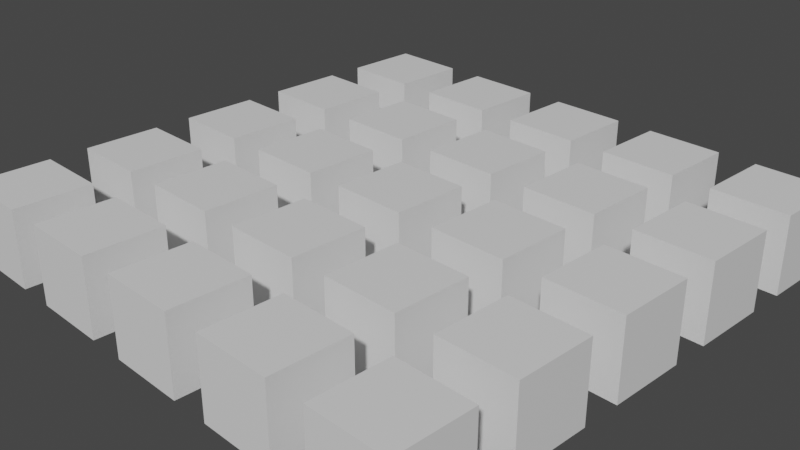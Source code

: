 # Source: hover-instances.blend  (saved by Blender 2.83.19; exported with 4.5.12 LTS)
import bpy
from mathutils import Matrix  # noqa: F401  (used for matrix-valued properties, if any)

bpy.ops.wm.read_factory_settings(use_empty=True)
scene = bpy.context.scene
scene.name = 'Scene'

# ---- collections
col_collection = bpy.data.collections.new('Collection'); scene.collection.children.link(col_collection)

# ---- materials (node trees are filled in below, after node groups)
mat_material_001 = bpy.data.materials.new('Material.001')
mat_material_001.use_transparent_shadow = False

# ---- material node trees
mat_material_001.use_nodes = True; mat_material_001.node_tree.nodes.clear()
_N = mat_material_001.node_tree.nodes; _L = mat_material_001.node_tree.links
n0 = _N.new('ShaderNodeBsdfPrincipled'); n0.name = 'Principled BSDF'; n0.location = (10, 300)
n0.distribution = 'GGX'
n0.subsurface_method = 'BURLEY'
n0.inputs[3].default_value = 1.45
n0.inputs[27].default_value = (0.0, 0.0, 0.0, 1.0)
n0.inputs[28].default_value = 1.0
n1 = _N.new('ShaderNodeOutputMaterial'); n1.name = 'Material Output'; n1.location = (300, 300)
_L.new(n0.outputs[0], n1.inputs[0])
n1.is_active_output = True

# ---- world
world_world = bpy.data.worlds.new('World'); scene.world = world_world
world_world.use_nodes = True; world_world.node_tree.nodes.clear()
_N = world_world.node_tree.nodes; _L = world_world.node_tree.links
n0 = _N.new('ShaderNodeOutputWorld'); n0.name = 'World Output'; n0.location = (300, 300)
n1 = _N.new('ShaderNodeBackground'); n1.name = 'Background'; n1.location = (10, 300)
n1.inputs[0].default_value = (0.05088, 0.05088, 0.05088, 1.0)
_L.new(n1.outputs[0], n0.inputs[0])
n0.is_active_output = True
world_world.color = (0.05088, 0.05088, 0.05088)
world_world.use_sun_shadow = False
world_world.sun_shadow_jitter_overblur = 0.0

# ---- cameras
cam_camera = bpy.data.cameras.new('Camera')
cam_camera.clip_end = 100.0
cam_camera.ortho_scale = 7.314

# ---- meshes
me_cube = bpy.data.meshes.new('Cube')
me_cube.from_pydata([(-1.0, -1.0, -1.0), (-1.0, -1.0, 1.0), (-1.0, 1.0, -1.0), (-1.0, 1.0, 1.0), (1.0, -1.0, -1.0), (1.0, -1.0, 1.0), (1.0, 1.0, -1.0), (1.0, 1.0, 1.0)], [], [(0, 1, 3, 2), (2, 3, 7, 6), (6, 7, 5, 4), (4, 5, 1, 0), (2, 6, 4, 0), (7, 3, 1, 5)])
_uv = me_cube.uv_layers.new(name='UVMap')
_uv.uv.foreach_set('vector', [0.375, 0.0, 0.625, 0.0, 0.625, 0.25, 0.375, 0.25, 0.375, 0.25, 0.625, 0.25, 0.625, 0.5, 0.375, 0.5, 0.375, 0.5, 0.625, 0.5, 0.625, 0.75, 0.375, 0.75, 0.375, 0.75, 0.625, 0.75, 0.625, 1.0, 0.375, 1.0, 0.125, 0.5, 0.375, 0.5, 0.375, 0.75, 0.125, 0.75, 0.625, 0.5, 0.875, 0.5, 0.875, 0.75, 0.625, 0.75])
me_cube.materials.append(mat_material_001)
me_cube.use_remesh_fix_poles = True
me_cube.use_remesh_preserve_attributes = False
me_cube.use_mirror_vertex_groups = False
me_cube.update()

# ---- objects
ob_camera = bpy.data.objects.new('Camera', cam_camera)
ob_cube = bpy.data.objects.new('Cube', me_cube)
ob_cube_001 = bpy.data.objects.new('Cube.001', me_cube)
ob_cube_002 = bpy.data.objects.new('Cube.002', me_cube)
ob_cube_003 = bpy.data.objects.new('Cube.003', me_cube)
ob_cube_004 = bpy.data.objects.new('Cube.004', me_cube)
ob_cube_005 = bpy.data.objects.new('Cube.005', me_cube)
ob_cube_006 = bpy.data.objects.new('Cube.006', me_cube)
ob_cube_007 = bpy.data.objects.new('Cube.007', me_cube)
ob_cube_008 = bpy.data.objects.new('Cube.008', me_cube)
ob_cube_009 = bpy.data.objects.new('Cube.009', me_cube)
ob_cube_010 = bpy.data.objects.new('Cube.010', me_cube)
ob_cube_011 = bpy.data.objects.new('Cube.011', me_cube)
ob_cube_012 = bpy.data.objects.new('Cube.012', me_cube)
ob_cube_013 = bpy.data.objects.new('Cube.013', me_cube)
ob_cube_014 = bpy.data.objects.new('Cube.014', me_cube)
ob_cube_015 = bpy.data.objects.new('Cube.015', me_cube)
ob_cube_016 = bpy.data.objects.new('Cube.016', me_cube)
ob_cube_017 = bpy.data.objects.new('Cube.017', me_cube)
ob_cube_018 = bpy.data.objects.new('Cube.018', me_cube)
ob_cube_019 = bpy.data.objects.new('Cube.019', me_cube)
ob_cube_020 = bpy.data.objects.new('Cube.020', me_cube)
ob_cube_021 = bpy.data.objects.new('Cube.021', me_cube)
ob_cube_022 = bpy.data.objects.new('Cube.022', me_cube)
ob_cube_023 = bpy.data.objects.new('Cube.023', me_cube)
ob_cube_024 = bpy.data.objects.new('Cube.024', me_cube)

# ---- transforms, parenting, visibility, modifiers, constraints
ob_camera.location = (16.69, -16.12, 11.52)
ob_camera.rotation_euler = (1.11, 1.637e-07, 0.8029)
ob_camera.lock_rotations_4d = False
ob_camera.empty_display_type = 'ARROWS'
ob_camera.color = (0.0, 0.0, 0.0, 0.0)
ob_camera.display_type = 'WIRE'
ob_camera.lineart.crease_threshold = 0.0
ob_cube.location = (-6.0, -6.0, 0.0)
ob_cube.lineart.crease_threshold = 0.0
ob_cube_001.location = (-3.0, -6.0, 0.0)
ob_cube_001.lineart.crease_threshold = 0.0
ob_cube_002.location = (0.0, -6.0, 0.0)
ob_cube_002.lineart.crease_threshold = 0.0
ob_cube_003.location = (3.0, -6.0, 0.0)
ob_cube_003.lineart.crease_threshold = 0.0
ob_cube_004.location = (6.0, -6.0, 0.0)
ob_cube_004.lineart.crease_threshold = 0.0
ob_cube_005.location = (-6.0, -3.0, 0.0)
ob_cube_005.lineart.crease_threshold = 0.0
ob_cube_006.location = (-3.0, -3.0, 0.0)
ob_cube_006.lineart.crease_threshold = 0.0
ob_cube_007.location = (0.0, -3.0, 0.0)
ob_cube_007.lineart.crease_threshold = 0.0
ob_cube_008.location = (3.0, -3.0, 0.0)
ob_cube_008.lineart.crease_threshold = 0.0
ob_cube_009.location = (6.0, -3.0, 0.0)
ob_cube_009.lineart.crease_threshold = 0.0
ob_cube_010.location = (-6.0, 0.0, 0.0)
ob_cube_010.lineart.crease_threshold = 0.0
ob_cube_011.location = (-3.0, 0.0, 0.0)
ob_cube_011.lineart.crease_threshold = 0.0
ob_cube_012.location = (0.0, 0.0, 0.0)
ob_cube_012.lineart.crease_threshold = 0.0
ob_cube_013.location = (3.0, 0.0, 0.0)
ob_cube_013.lineart.crease_threshold = 0.0
ob_cube_014.location = (6.0, 0.0, 0.0)
ob_cube_014.lineart.crease_threshold = 0.0
ob_cube_015.location = (-6.0, 3.0, 0.0)
ob_cube_015.lineart.crease_threshold = 0.0
ob_cube_016.location = (-3.0, 3.0, 0.0)
ob_cube_016.lineart.crease_threshold = 0.0
ob_cube_017.location = (0.0, 3.0, 0.0)
ob_cube_017.lineart.crease_threshold = 0.0
ob_cube_018.location = (3.0, 3.0, 0.0)
ob_cube_018.lineart.crease_threshold = 0.0
ob_cube_019.location = (6.0, 3.0, 0.0)
ob_cube_019.lineart.crease_threshold = 0.0
ob_cube_020.location = (-6.0, 6.0, 0.0)
ob_cube_020.lineart.crease_threshold = 0.0
ob_cube_021.location = (-3.0, 6.0, 0.0)
ob_cube_021.lineart.crease_threshold = 0.0
ob_cube_022.location = (0.0, 6.0, 0.0)
ob_cube_022.lineart.crease_threshold = 0.0
ob_cube_023.location = (3.0, 6.0, 0.0)
ob_cube_023.lineart.crease_threshold = 0.0
ob_cube_024.location = (6.0, 6.0, 0.0)
ob_cube_024.lineart.crease_threshold = 0.0

# ---- collection membership
col_collection.objects.link(ob_camera)
col_collection.objects.link(ob_cube)
col_collection.objects.link(ob_cube_001)
col_collection.objects.link(ob_cube_002)
col_collection.objects.link(ob_cube_003)
col_collection.objects.link(ob_cube_004)
col_collection.objects.link(ob_cube_005)
col_collection.objects.link(ob_cube_006)
col_collection.objects.link(ob_cube_007)
col_collection.objects.link(ob_cube_008)
col_collection.objects.link(ob_cube_009)
col_collection.objects.link(ob_cube_010)
col_collection.objects.link(ob_cube_011)
col_collection.objects.link(ob_cube_012)
col_collection.objects.link(ob_cube_013)
col_collection.objects.link(ob_cube_014)
col_collection.objects.link(ob_cube_015)
col_collection.objects.link(ob_cube_016)
col_collection.objects.link(ob_cube_017)
col_collection.objects.link(ob_cube_018)
col_collection.objects.link(ob_cube_019)
col_collection.objects.link(ob_cube_020)
col_collection.objects.link(ob_cube_021)
col_collection.objects.link(ob_cube_022)
col_collection.objects.link(ob_cube_023)
col_collection.objects.link(ob_cube_024)

# ---- scene / render settings (as saved in the file)
scene.camera = ob_camera
scene.frame_start = 1; scene.frame_end = 250; scene.frame_set(1)
scene.render.engine = 'BLENDER_EEVEE_NEXT'
scene.cycles.use_denoising = False
scene.cycles.samples = 128
scene.cycles.sampling_pattern = 'TABULATED_SOBOL'
scene.cycles.use_adaptive_sampling = False
scene.cycles.use_light_tree = False
scene.view_settings.view_transform = 'Filmic'
bpy.context.view_layer.update()

# ---- added for rendering (the .blend has no usable light): sun
light_auto_sun = bpy.data.lights.new('AutoSun', 'SUN')
light_auto_sun.energy = 3.0
light_auto_sun.angle = 0.0523599
ob_auto_sun = bpy.data.objects.new('AutoSun', light_auto_sun)
scene.collection.objects.link(ob_auto_sun)
ob_auto_sun.rotation_euler = (0.872665, 0.174533, 0.523599)
bpy.context.view_layer.update()

